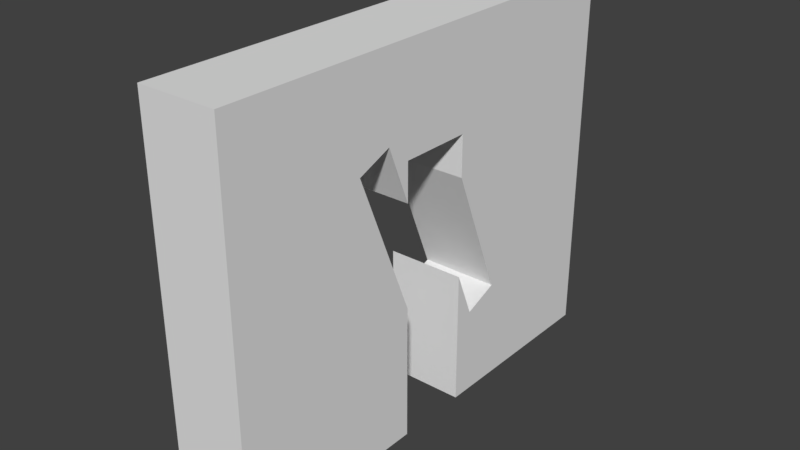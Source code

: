 # Source: GateHandsCollider.blend  (saved by Blender 2.77.0; exported with 4.5.12 LTS)
import bpy
from mathutils import Matrix  # noqa: F401  (used for matrix-valued properties, if any)

bpy.ops.wm.read_factory_settings(use_empty=True)
scene = bpy.context.scene
scene.name = 'Scene'

# ---- collections
col_collection_1 = bpy.data.collections.new('Collection 1'); scene.collection.children.link(col_collection_1)

# ---- world
world_world = bpy.data.worlds.new('World'); scene.world = world_world
world_world.color = (0.05088, 0.05088, 0.05088)
world_world.use_sun_shadow = False
world_world.sun_shadow_jitter_overblur = 0.0
world_world.cycles.sampling_method = 'MANUAL'

# ---- meshes
me_gatehandsmeshgeometry = bpy.data.meshes.new('GateHandsMeshGeometry')
me_gatehandsmeshgeometry.from_pydata([(-1.512, -0.2532, 2.439), (-1.512, 0.2532, 2.439), (-1.512, 0.2532, 0.0), (-1.512, -0.2532, 0.0), (0.2379, -0.2532, 1.524), (0.3884, -0.2532, 1.898), (-0.2379, -0.2532, 0.0), (-0.2379, -0.2532, 0.8643), (-0.3574, -0.2532, 0.5681), (-0.58, -0.2532, 0.6579), (-0.2379, -0.2532, 1.506), (-0.2379, -0.2532, 1.773), (0.2379, -0.2532, 1.773), (1.512, -0.2532, 2.439), (1.512, 0.2532, 2.439), (-0.2379, 0.2532, 0.0), (0.3884, 0.2532, 1.898), (0.2379, 0.2532, 1.524), (0.2379, 0.2532, 1.773), (-0.2379, 0.2532, 1.773), (-0.2379, 0.2532, 1.506), (-0.58, 0.2532, 0.6579), (-0.3574, 0.2532, 0.5681), (-0.2379, 0.2532, 0.8643), (0.2379, -0.2532, 0.5026), (1.512, -0.2532, 0.0), (0.6146, -0.2532, 1.806), (0.2379, -0.2532, 0.8727), (1.512, 0.2532, 0.0), (0.2379, 0.2532, 0.8727), (0.6146, 0.2532, 1.806), (0.2379, 0.2532, 0.5026), (0.2379, -0.2532, 0.0), (0.2379, 0.2532, 0.0)], [], [(1, 3, 0), (0, 10, 11), (14, 0, 13), (1, 20, 21), (2, 6, 3), (18, 4, 12), (16, 4, 17), (25, 13, 26), (23, 6, 15), (20, 11, 10), (11, 18, 12), (13, 28, 14), (30, 14, 28), (26, 16, 30), (24, 31, 33), (32, 25, 24), (27, 30, 29), (28, 32, 33), (31, 28, 33), (9, 22, 21), (21, 10, 9), (7, 22, 8), (1, 2, 3), (12, 4, 5), (0, 3, 9), (6, 7, 8), (9, 10, 0), (6, 8, 9), (12, 5, 11), (11, 5, 0), (3, 6, 9), (14, 1, 0), (15, 2, 21), (16, 17, 18), (19, 20, 1), (16, 18, 19), (22, 23, 15), (21, 22, 15), (1, 16, 19), (21, 2, 1), (2, 15, 6), (18, 17, 4), (16, 5, 4), (27, 24, 25), (13, 0, 5), (26, 27, 25), (13, 5, 26), (23, 7, 6), (20, 19, 11), (11, 19, 18), (13, 25, 28), (31, 29, 28), (16, 1, 14), (28, 29, 30), (30, 16, 14), (26, 5, 16), (33, 32, 24), (24, 27, 29), (29, 31, 24), (27, 26, 30), (28, 25, 32), (9, 8, 22), (21, 20, 10), (7, 23, 22)])
me_gatehandsmeshgeometry.use_remesh_preserve_volume = False
me_gatehandsmeshgeometry.use_remesh_preserve_attributes = False
me_gatehandsmeshgeometry.use_mirror_vertex_groups = False
me_gatehandsmeshgeometry.update()

# ---- objects
ob_gatehands = bpy.data.objects.new('GateHands', me_gatehandsmeshgeometry)

# ---- transforms, parenting, visibility, modifiers, constraints
ob_gatehands.location = (0.0, 0.0, 0.0)
ob_gatehands.rotation_euler = (0.0, -0.0, 4.712)
ob_gatehands.lineart.crease_threshold = 0.0

# ---- collection membership
col_collection_1.objects.link(ob_gatehands)

# ---- scene / render settings (as saved in the file)
scene.frame_start = 1; scene.frame_end = 250; scene.frame_set(1)
scene.render.engine = 'BLENDER_EEVEE_NEXT'
scene.render.resolution_percentage = 50
scene.render.dither_intensity = 0.0
scene.cycles.use_denoising = False
scene.cycles.samples = 128
scene.cycles.sampling_pattern = 'TABULATED_SOBOL'
scene.cycles.light_sampling_threshold = 0.0
scene.cycles.use_adaptive_sampling = False
scene.cycles.use_light_tree = False
scene.cycles.blur_glossy = 0.0
scene.cycles.sample_clamp_indirect = 0.0
scene.view_settings.view_transform = 'Standard'
bpy.context.view_layer.update()

# ---- added for rendering (the .blend has no active camera and no usable light): camera, sun
cam_auto = bpy.data.cameras.new('AutoCamera')
cam_auto.lens = 50.0
cam_auto.sensor_width = 36.0
cam_auto.clip_end = 1000.0
ob_auto_camera = bpy.data.objects.new('AutoCamera', cam_auto)
scene.collection.objects.link(ob_auto_camera)
ob_auto_camera.location = (3.62505, -4.35007, 4.1197)
ob_auto_camera.rotation_euler = (1.09748, -7.21219e-08, 0.694738)
scene.camera = ob_auto_camera
light_auto_sun = bpy.data.lights.new('AutoSun', 'SUN')
light_auto_sun.energy = 3.0
light_auto_sun.angle = 0.0523599
ob_auto_sun = bpy.data.objects.new('AutoSun', light_auto_sun)
scene.collection.objects.link(ob_auto_sun)
ob_auto_sun.rotation_euler = (0.872665, 0.174533, 0.523599)
bpy.context.view_layer.update()
